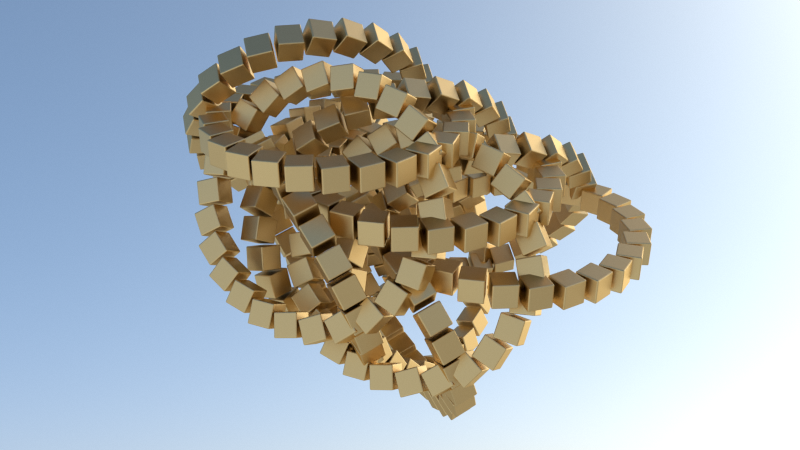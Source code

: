 # Source: 6.blend  (saved by Blender 2.78.0; exported with 4.5.12 LTS)
import bpy
from mathutils import Matrix  # noqa: F401  (used for matrix-valued properties, if any)

bpy.ops.wm.read_factory_settings(use_empty=True)
scene = bpy.context.scene
scene.name = 'Scene'

# ---- collections
col_collection_1 = bpy.data.collections.new('Collection 1'); scene.collection.children.link(col_collection_1)

# ---- materials (node trees are filled in below, after node groups)
mat_material = bpy.data.materials.new('Material')
mat_material.alpha_threshold = 0.0
mat_material.roughness = 0.5
mat_material.line_color = (0.0, 0.0, 0.0, 1.0)

# ---- material node trees
mat_material.use_nodes = True; mat_material.node_tree.nodes.clear()
_N = mat_material.node_tree.nodes; _L = mat_material.node_tree.links
n0 = _N.new('ShaderNodeOutputMaterial'); n0.name = 'Material Output'; n0.location = (300, 300)
n1 = _N.new('ShaderNodeBsdfAnisotropic'); n1.name = 'Glossy BSDF'; n1.location = (100, 300)
n1.distribution = 'BECKMANN'
n1.inputs[0].default_value = (0.8, 0.552, 0.2731, 1.0)
n1.inputs[1].default_value = 0.4472
_L.new(n1.outputs[0], n0.inputs[0])
n0.is_active_output = True

# ---- world
world_world = bpy.data.worlds.new('World'); scene.world = world_world
world_world.use_nodes = True; world_world.node_tree.nodes.clear()
_N = world_world.node_tree.nodes; _L = world_world.node_tree.links
n0 = _N.new('ShaderNodeOutputWorld'); n0.name = 'World Output'; n0.location = (300, 300)
n1 = _N.new('ShaderNodeBackground'); n1.name = 'Background'; n1.location = (10, 300)
n1.inputs[1].default_value = 5.0
n2 = _N.new('ShaderNodeRGB'); n2.name = 'RGB'; n2.location = (-180, 300)
n2.outputs[0].default_value = (0.5, 0.5, 0.5, 1.0)
n3 = _N.new('ShaderNodeTexSky'); n3.name = 'Sky Texture'; n3.location = (-190, 300)
n3.sky_type = 'HOSEK_WILKIE'
n3.sun_direction = (-0.09268, 0.7756, 0.6244)
n3.turbidity = 5.0
n3.ground_albedo = 0.0
n3.sun_elevation = 1.571
_L.new(n1.outputs[0], n0.inputs[0])
_L.new(n3.outputs[0], n1.inputs[0])
n0.is_active_output = True
world_world.color = (0.05088, 0.05088, 0.05088)
world_world.use_sun_shadow = False
world_world.sun_shadow_jitter_overblur = 0.0
world_world.cycles.sampling_method = 'NONE'
world_world.cycles.sample_map_resolution = 256

# ---- cameras
cam_camera = bpy.data.cameras.new('Camera')
cam_camera.clip_end = 100.0
cam_camera.lens = 35.0
cam_camera.sensor_width = 32.0
cam_camera.sensor_height = 18.0
cam_camera.ortho_scale = 7.314
cam_camera.dof.focus_distance = 0.0

# ---- meshes
me_cube = bpy.data.meshes.new('Cube')
me_cube.from_pydata([(1.0, 1.0, -1.0), (1.0, -1.0, -1.0), (-1.0, -1.0, -1.0), (-1.0, 1.0, -1.0), (1.0, 1.0, 1.0), (1.0, -1.0, 1.0), (-1.0, -1.0, 1.0), (-1.0, 1.0, 1.0)], [], [(0, 1, 2, 3), (4, 7, 6, 5), (0, 4, 5, 1), (1, 5, 6, 2), (2, 6, 7, 3), (4, 0, 3, 7)])
me_cube.materials.append(mat_material)
me_cube.use_remesh_preserve_volume = False
me_cube.use_remesh_preserve_attributes = False
me_cube.use_mirror_vertex_groups = False
me_cube.update()

# ---- objects
ob_empty_001 = bpy.data.objects.new('Empty.001', None)
ob_empty = bpy.data.objects.new('Empty', None)
ob_cube = bpy.data.objects.new('Cube', me_cube)
ob_camera = bpy.data.objects.new('Camera', cam_camera)

# ---- transforms, parenting, visibility, modifiers, constraints
ob_empty_001.location = (-6.796, 2.789, 9.321)
ob_empty_001.rotation_euler = (-0.04496, -0.2625, 0.3882)
ob_empty_001.empty_image_offset = (0.0, 0.0)
ob_empty_001.lineart.crease_threshold = 0.0
ob_empty.location = (-4.951, 3.161, 6.124)
ob_empty.rotation_euler = (0.3025, 0.7669, 0.08248)
ob_empty.empty_image_offset = (0.0, 0.0)
ob_empty.lineart.crease_threshold = 0.0
ob_cube.location = (-6.386, 3.893, 7.812)
ob_cube.rotation_euler = (0.06085, 0.8112, -0.2563)
ob_cube.lock_rotations_4d = False
ob_cube.empty_display_type = 'ARROWS'
ob_cube.lineart.crease_threshold = 0.0
_m = ob_cube.modifiers.new('Array', 'ARRAY')
_m.count = 26
_m.constant_offset_displace = (0.0, 0.0, 0.0)
_m.use_relative_offset = False
_m.relative_offset_displace = (1.88, 0.0, 0.0)
_m.use_object_offset = True
_m.offset_object = ob_empty
_m = ob_cube.modifiers.new('Array.001', 'ARRAY')
_m.count = 12
_m.constant_offset_displace = (0.0, 0.0, 0.0)
_m.use_relative_offset = False
_m.use_object_offset = True
_m.offset_object = ob_empty_001
_m = ob_cube.modifiers.new('Bevel', 'BEVEL')
_m.segments = 3
_m.limit_method = 'NONE'
_m.spread = 0.0
ob_camera.location = (56.23, -26.33, -15.64)
ob_camera.rotation_euler = (1.897, 0.08511, 1.15)
ob_camera.scale = (1.0, 1.0, 1.0)
ob_camera.lock_rotations_4d = False
ob_camera.empty_display_type = 'ARROWS'
ob_camera.color = (0.0, 0.0, 0.0, 0.0)
ob_camera.display_type = 'WIRE'
ob_camera.lineart.crease_threshold = 0.0

# ---- collection membership
col_collection_1.objects.link(ob_empty_001)
col_collection_1.objects.link(ob_empty)
col_collection_1.objects.link(ob_cube)
col_collection_1.objects.link(ob_camera)

# ---- scene / render settings (as saved in the file)
scene.camera = ob_camera
scene.frame_start = 1; scene.frame_end = 250; scene.frame_set(1)
scene.render.engine = 'CYCLES'
scene.render.image_settings.compression = 90
scene.render.dither_intensity = 2.0
scene.render.use_border = True
scene.cycles.use_denoising = False
scene.cycles.samples = 400
scene.cycles.sampling_pattern = 'TABULATED_SOBOL'
scene.cycles.light_sampling_threshold = 0.0
scene.cycles.use_adaptive_sampling = False
scene.cycles.use_light_tree = False
scene.cycles.caustics_reflective = False
scene.cycles.caustics_refractive = False
scene.cycles.blur_glossy = 0.0
scene.cycles.max_bounces = 2
scene.cycles.diffuse_bounces = 2
scene.cycles.glossy_bounces = 2
scene.cycles.transmission_bounces = 2
scene.cycles.volume_bounces = 2
scene.cycles.pixel_filter_type = 'GAUSSIAN'
scene.cycles.sample_clamp_indirect = 0.0
scene.view_settings.view_transform = 'Standard'
bpy.context.view_layer.update()
